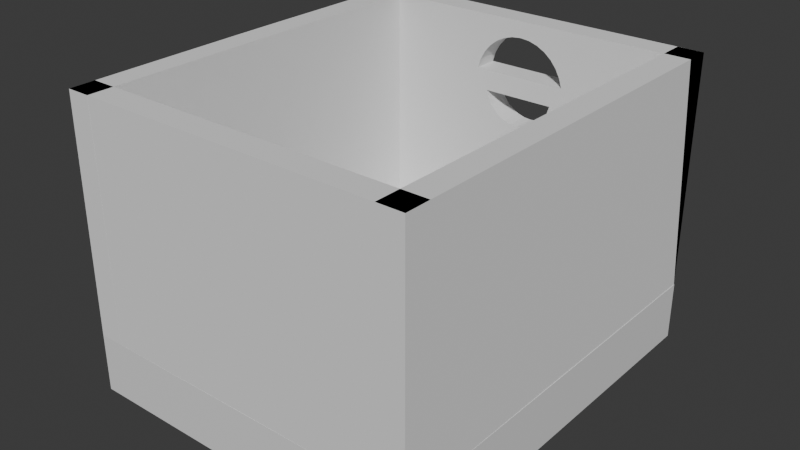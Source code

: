 # Source: actualhouse.blend  (saved by Blender 4.2.66; exported with 4.5.12 LTS)
import bpy
from mathutils import Matrix  # noqa: F401  (used for matrix-valued properties, if any)

bpy.ops.wm.read_factory_settings(use_empty=True)
scene = bpy.context.scene
scene.name = 'Scene'

# ---- collections
col_collection = bpy.data.collections.new('Collection'); scene.collection.children.link(col_collection)

# ---- materials (node trees are filled in below, after node groups)
mat_material = bpy.data.materials.new('Material')
mat_material.alpha_threshold = 0.0
mat_material.use_transparent_shadow = False
mat_material.roughness = 0.5
mat_material.line_color = (0.0, 0.0, 0.0, 1.0)

# ---- material node trees
mat_material.use_nodes = True; mat_material.node_tree.nodes.clear()
_N = mat_material.node_tree.nodes; _L = mat_material.node_tree.links
n0 = _N.new('ShaderNodeOutputMaterial'); n0.name = 'Material Output'; n0.location = (300, 300)
n1 = _N.new('ShaderNodeBsdfPrincipled'); n1.name = 'Principled BSDF'; n1.location = (10, 300)
n1.inputs[3].default_value = 1.45
_L.new(n1.outputs[0], n0.inputs[0])
n0.is_active_output = True

# ---- world
world_world = bpy.data.worlds.new('World'); scene.world = world_world
world_world.use_nodes = True; world_world.node_tree.nodes.clear()
_N = world_world.node_tree.nodes; _L = world_world.node_tree.links
n0 = _N.new('ShaderNodeOutputWorld'); n0.name = 'World Output'; n0.location = (300, 300)
n1 = _N.new('ShaderNodeBackground'); n1.name = 'Background'; n1.location = (10, 300)
n1.inputs[0].default_value = (0.05088, 0.05088, 0.05088, 1.0)
_L.new(n1.outputs[0], n0.inputs[0])
n0.is_active_output = True
world_world.color = (0.05088, 0.05088, 0.05088)
world_world.sun_shadow_jitter_overblur = 0.0

# ---- meshes
me_cube = bpy.data.meshes.new('Cube')
me_cube.from_pydata([(6.0, 7.0, 1.0), (6.0, 7.0, -1.0), (6.0, -7.0, 1.0), (6.0, -7.0, -1.0), (-6.0, 7.0, 1.0), (-6.0, 7.0, -1.0), (-6.0, -7.0, 1.0), (-6.0, -7.0, -1.0), (-4.851, 5.007, 1.0), (4.266, 4.987, 1.0), (4.261, -4.967, 1.0), (-4.786, -4.848, 1.0), (-0.3038, 0.02985, 1.0)], [], [(0, 4, 8, 9), (3, 2, 6, 7), (7, 6, 4, 5), (5, 1, 3, 7), (1, 0, 2, 3), (5, 4, 0, 1), (9, 8, 12), (12, 8, 11), (11, 8, 4, 6), (10, 9, 12), (10, 12, 11), (6, 2, 10, 11), (10, 2, 0, 9)])
_uv = me_cube.uv_layers.new(name='UVMap')
_uv.uv.foreach_set('vector', [0.625, 0.5, 0.875, 0.5, 0.8511, 0.5356, 0.6611, 0.536, 0.375, 0.75, 0.625, 0.75, 0.625, 1.0, 0.375, 1.0, 0.375, 0.0, 0.625, 0.0, 0.625, 0.25, 0.375, 0.25, 0.125, 0.5, 0.375, 0.5, 0.375, 0.75, 0.125, 0.75, 0.375, 0.5, 0.625, 0.5, 0.625, 0.75, 0.375, 0.75, 0.375, 0.25, 0.625, 0.25, 0.625, 0.5, 0.375, 0.5, 0.6611, 0.536, 0.8511, 0.5356, 0.7563, 0.6245, 0.7563, 0.6245, 0.8511, 0.5356, 0.8497, 0.7116, 0.8497, 0.7116, 0.8511, 0.5356, 0.875, 0.5, 0.875, 0.75, 0.6612, 0.7137, 0.6611, 0.536, 0.7563, 0.6245, 0.6612, 0.7137, 0.7563, 0.6245, 0.8497, 0.7116, 0.875, 0.75, 0.625, 0.75, 0.6612, 0.7137, 0.8497, 0.7116, 0.6612, 0.7137, 0.625, 0.75, 0.625, 0.5, 0.6611, 0.536])
me_cube.materials.append(mat_material)
me_cube.use_mirror_vertex_groups = False
me_cube.update()
me_cube_003 = bpy.data.meshes.new('Cube.003')
me_cube_003.from_pydata([(-6.001, -7.0, 1.0), (-5.951, -6.998, 9.0), (-6.002, 1.0, 1.0), (-6.002, 1.0, 9.0), (-5.136, -7.0, 1.0), (-5.136, -7.0, 9.0), (-5.136, 1.0, 1.0), (-5.136, 1.0, 9.0), (-6.002, 7.0, 1.0), (-5.136, 7.0, 1.0), (-5.136, 7.016, 9.0), (-5.136, -0.8065, 9.0), (-6.002, -0.8004, 9.0), (-5.136, -0.8424, 1.0), (-6.002, -0.7984, 1.0), (5.118, -7.0, 1.0), (5.118, -7.0, 9.0), (5.118, 1.0, 1.0), (5.118, 1.0, 9.0), (6.0, -7.0, 1.0), (5.984, -7.0, 9.0), (5.984, 1.0, 1.0), (5.984, 1.0, 9.0), (5.118, 7.0, 9.0), (5.118, 7.0, 1.0), (5.984, 7.0, 1.0), (5.984, 7.0, 9.0), (5.984, -0.8065, 9.0), (5.118, -0.8004, 9.0), (5.984, -0.8424, 1.0), (5.118, -0.7984, 1.0), (5.95, 6.151, 1.0), (5.984, 6.151, 9.0), (-0.85, 6.151, 9.0), (-0.85, 7.016, 9.0), (-5.957, 6.151, 9.0), (-5.95, 6.151, 1.0), (-5.95, 7.016, 9.0), (0.6855, 7.016, 9.0), (0.6804, 6.151, 9.0), (1.0, 6.151, 1.0), (1.0, 6.151, 4.506), (0.6794, 6.151, 4.506), (-1.0, 7.016, 1.0), (-1.0, 7.016, 4.506), (-0.85, 7.016, 4.506), (0.7027, 7.016, 4.506), (-1.0, 6.151, 1.0), (-1.0, 6.151, 4.506), (-0.85, 6.151, 4.506), (1.0, 7.016, 4.506), (1.0, 7.016, 1.0), (1.66, 6.151, 7.074), (0.6799, 6.151, 7.074), (-0.85, 7.016, 7.074), (-1.66, 7.016, 7.074), (0.6929, 7.016, 7.074), (-0.85, 6.151, 7.074), (-1.66, 6.151, 7.074), (1.66, 7.016, 7.074), (0.6802, 6.151, 8.29), (0.9403, 6.151, 8.151), (1.197, 6.151, 7.941), (1.66, 6.151, 7.074), (1.66, 6.151, 7.074), (1.407, 6.151, 7.684), (1.564, 6.151, 7.391), (-0.85, 7.016, 8.199), (-0.9403, 7.016, 8.151), (-1.66, 7.016, 7.074), (-1.66, 7.016, 7.074), (-1.197, 7.016, 7.941), (-1.564, 7.016, 7.391), (-1.407, 7.016, 7.684), (0.6883, 7.016, 8.286), (0.6477, 7.016, 8.307), (-0.6477, 7.016, 8.307), (-0.3302, 7.016, 8.404), (0.3302, 7.016, 8.404), (-1.59e-08, 7.016, 8.436), (-0.85, 6.151, 8.199), (-0.9403, 6.151, 8.151), (-1.197, 6.151, 7.941), (-1.407, 6.151, 7.684), (-1.66, 6.151, 7.074), (-1.66, 6.151, 7.074), (-1.564, 6.151, 7.391), (0.9403, 7.016, 8.151), (1.197, 7.016, 7.941), (1.66, 7.016, 7.074), (1.66, 7.016, 7.074), (1.407, 7.016, 7.684), (1.564, 7.016, 7.391), (-0.6477, 6.151, 8.307), (0.6477, 6.151, 8.307), (-0.3302, 6.151, 8.404), (0.3302, 6.151, 8.404), (2.195e-08, 6.151, 8.436), (0.6796, 6.151, 5.521), (0.7116, 6.151, 5.538), (0.6798, 6.151, 6.353), (1.256, 6.151, 6.353), (1.183, 6.151, 6.113), (0.9057, 6.151, 5.697), (1.065, 6.151, 5.891), (-0.9057, 7.016, 5.697), (-0.85, 7.016, 5.652), (-0.85, 7.016, 6.353), (-1.256, 7.016, 6.353), (-1.183, 7.016, 6.113), (-1.065, 7.016, 5.891), (0.4901, 7.016, 5.42), (0.6988, 7.016, 5.531), (0.6956, 7.016, 6.353), (0.2499, 7.016, 5.347), (-1.59e-08, 7.016, 5.322), (-0.2499, 7.016, 5.347), (-0.4901, 7.016, 5.42), (-0.7116, 7.016, 5.538), (-0.9057, 6.151, 5.697), (-0.85, 6.151, 5.652), (-0.85, 6.151, 6.353), (-1.256, 6.151, 6.353), (-1.183, 6.151, 6.113), (-1.065, 6.151, 5.891), (0.7116, 7.016, 5.538), (1.256, 7.016, 6.353), (1.183, 7.016, 6.113), (0.9057, 7.016, 5.697), (1.065, 7.016, 5.891), (0.4901, 6.151, 5.42), (0.2499, 6.151, 5.347), (2.195e-08, 6.151, 5.322), (-0.2499, 6.151, 5.347), (-0.4901, 6.151, 5.42), (-0.7116, 6.151, 5.538), (5.984, -6.995, 9.0), (-0.85, -6.995, 1.0), (-0.85, -6.995, 9.0), (5.95, -6.13, 1.0), (5.984, -6.13, 9.0), (-0.85, -6.13, 1.0), (-0.85, -6.13, 9.0), (-5.95, -6.13, 1.0), (-5.958, -6.13, 9.0), (0.6855, -6.13, 9.0), (0.6804, -6.995, 9.0), (0.7161, -6.13, 1.0), (0.6786, -6.995, 1.0)], [], [(0, 1, 12, 14), (7, 6, 9, 10), (6, 7, 11, 13), (4, 5, 1, 0), (2, 6, 13, 14), (7, 3, 12, 11), (8, 37, 10, 9), (6, 2, 8, 9), (3, 7, 10, 37), (2, 3, 37, 8), (13, 11, 5, 4), (14, 12, 3, 2), (11, 12, 1, 5), (14, 13, 4, 0), (15, 16, 28, 30), (22, 21, 25, 26), (21, 22, 27, 29), (19, 20, 16, 15), (17, 21, 29, 30), (22, 18, 28, 27), (24, 23, 26, 25), (21, 17, 24, 25), (18, 22, 26, 23), (17, 18, 23, 24), (29, 27, 20, 19), (30, 28, 18, 17), (27, 28, 16, 20), (30, 29, 19, 15), (52, 53, 100, 101, 102, 104, 103, 99, 98, 42, 41, 40, 31, 32, 39, 60, 61, 62, 65, 66, 63, 64), (69, 70, 55, 54, 107, 108, 109, 110, 105, 106, 45, 44, 43, 8, 37, 34, 67, 68, 71, 73, 72), (76, 67, 34, 38, 74, 75, 78, 79, 77), (112, 46, 45, 106, 118, 117, 116, 115, 114, 111), (107, 54, 56, 113), (25, 26, 32, 31), (34, 33, 39, 38), (36, 35, 37, 8), (36, 8, 43, 47), (33, 34, 37, 35), (57, 58, 85, 84, 86, 83, 82, 81, 80, 33, 35, 36, 47, 48, 49, 120, 119, 124, 123, 122, 121), (113, 56, 59, 90, 89, 92, 91, 88, 87, 74, 38, 26, 25, 51, 50, 46, 112, 125, 128, 129, 127, 126), (53, 57, 121, 100), (135, 120, 49, 42, 98, 130, 131, 132, 133, 134), (94, 60, 39, 33, 80, 93, 95, 97, 96), (38, 39, 32, 26), (25, 31, 40, 51), (47, 43, 44, 48), (40, 41, 50, 51), (49, 48, 44, 45, 46, 50, 41, 42), (57, 53, 52, 59, 56, 54, 55, 58), (85, 58, 55, 70), (59, 52, 64, 90), (70, 69, 84, 85), (64, 63, 89, 90), (69, 72, 86, 84), (86, 72, 73, 83), (83, 73, 71, 82), (68, 81, 82, 71), (80, 81, 68, 67, 76, 93), (77, 95, 93, 76), (77, 79, 97, 95), (79, 78, 96, 97), (78, 75, 94, 96), (74, 87, 61, 60, 94, 75), (88, 62, 61, 87), (91, 65, 62, 88), (65, 91, 92, 66), (66, 92, 89, 63), (122, 108, 107, 113, 126, 101, 100, 121), (101, 126, 127, 102), (102, 127, 129, 104), (104, 129, 128, 103), (99, 103, 128, 125), (111, 130, 98, 99, 125, 112), (111, 114, 131, 130), (114, 115, 132, 131), (115, 116, 133, 132), (116, 117, 134, 133), (117, 118, 135, 134), (118, 106, 105, 119, 120, 135), (119, 105, 110, 124), (110, 109, 123, 124), (109, 108, 122, 123), (19, 136, 146, 148), (142, 141, 143, 144), (141, 142, 145, 147), (139, 140, 136, 19), (137, 141, 147, 148), (142, 138, 146, 145), (0, 1, 144, 143), (141, 137, 0, 143), (138, 142, 144, 1), (137, 138, 1, 0), (147, 145, 140, 139), (148, 146, 138, 137), (145, 146, 136, 140), (148, 147, 139, 19)])
_uv = me_cube_003.uv_layers.new(name='UVMap')
_uv.uv.foreach_set('vector', [0.375, 0.0, 0.625, 0.0, 0.625, 0.1937, 0.375, 0.1938, 0.625, 0.5, 0.375, 0.5, 0.375, 0.5, 0.625, 0.5, 0.375, 0.5, 0.625, 0.5, 0.625, 0.5565, 0.375, 0.5576, 0.375, 0.75, 0.625, 0.75, 0.625, 1.0, 0.375, 1.0, 0.125, 0.5, 0.375, 0.5, 0.375, 0.5576, 0.125, 0.5562, 0.625, 0.5, 0.875, 0.5, 0.875, 0.5563, 0.625, 0.5565, 0.375, 0.25, 0.625, 0.25, 0.625, 0.5, 0.375, 0.5, 0.375, 0.5, 0.125, 0.5, 0.125, 0.5, 0.375, 0.5, 0.875, 0.5, 0.625, 0.5, 0.625, 0.5, 0.875, 0.5, 0.375, 0.25, 0.625, 0.25, 0.625, 0.25, 0.375, 0.25, 0.375, 0.5576, 0.625, 0.5565, 0.625, 0.75, 0.375, 0.75, 0.375, 0.1938, 0.625, 0.1937, 0.625, 0.25, 0.375, 0.25, 0.625, 0.5565, 0.875, 0.5563, 0.875, 0.75, 0.625, 0.75, 0.125, 0.5562, 0.375, 0.5576, 0.375, 0.75, 0.125, 0.75, 0.375, 0.0, 0.625, 0.0, 0.625, 0.1937, 0.375, 0.1938, 0.625, 0.5, 0.375, 0.5, 0.375, 0.5, 0.625, 0.5, 0.375, 0.5, 0.625, 0.5, 0.625, 0.5565, 0.375, 0.5576, 0.375, 0.75, 0.625, 0.75, 0.625, 1.0, 0.375, 1.0, 0.125, 0.5, 0.375, 0.5, 0.375, 0.5576, 0.125, 0.5562, 0.625, 0.5, 0.875, 0.5, 0.875, 0.5563, 0.625, 0.5565, 0.375, 0.25, 0.625, 0.25, 0.625, 0.5, 0.375, 0.5, 0.375, 0.5, 0.125, 0.5, 0.125, 0.5, 0.375, 0.5, 0.875, 0.5, 0.625, 0.5, 0.625, 0.5, 0.875, 0.5, 0.375, 0.25, 0.625, 0.25, 0.625, 0.25, 0.375, 0.25, 0.375, 0.5576, 0.625, 0.5565, 0.625, 0.75, 0.375, 0.75, 0.375, 0.1938, 0.625, 0.1937, 0.625, 0.25, 0.375, 0.25, 0.625, 0.5565, 0.875, 0.5563, 0.875, 0.75, 0.625, 0.75, 0.125, 0.5562, 0.375, 0.5576, 0.375, 0.75, 0.125, 0.75, 0.5648, 0.1577, 0.5648, 0.1938, 0.5423, 0.1938, 0.5423, 0.1726, 0.5348, 0.1752, 0.5279, 0.1796, 0.5218, 0.1855, 0.5168, 0.1926, 0.5163, 0.1938, 0.4846, 0.1938, 0.4846, 0.182, 0.375, 0.182, 0.375, 0.0, 0.625, 0.0, 0.625, 0.1937, 0.6028, 0.1937, 0.5985, 0.1842, 0.5919, 0.1748, 0.5839, 0.167, 0.5747, 0.1613, 0.5648, 0.1577, 0.5648, 0.1577, 0.5648, 0.5, 0.5648, 0.5, 0.5648, 0.5, 0.5648, 0.5, 0.5423, 0.5, 0.5423, 0.5, 0.5348, 0.5, 0.5279, 0.5, 0.5218, 0.5, 0.5204, 0.5, 0.4846, 0.5, 0.4846, 0.5, 0.375, 0.5, 0.375, 0.5, 0.625, 0.5, 0.625, 0.5, 0.6, 0.5, 0.5985, 0.5, 0.5919, 0.5, 0.5839, 0.5, 0.5747, 0.5, 0.6034, 0.5074, 0.6, 0.5, 0.625, 0.5, 0.625, 0.5565, 0.6027, 0.5566, 0.6034, 0.5551, 0.6064, 0.5434, 0.6074, 0.5312, 0.6064, 0.5191, 0.5166, 0.5569, 0.4846, 0.5571, 0.4846, 0.5, 0.5204, 0.5, 0.5168, 0.5051, 0.5131, 0.5132, 0.5108, 0.5221, 0.5101, 0.5313, 0.5108, 0.5404, 0.5131, 0.5493, 0.5423, 0.5, 0.5648, 0.5, 0.5648, 0.5567, 0.5423, 0.5568, 0.375, 0.75, 0.625, 0.75, 0.625, 1.0, 0.375, 1.0, 0.625, 0.5, 0.875, 0.5, 0.875, 0.5563, 0.625, 0.5565, 0.375, 0.25, 0.625, 0.25, 0.625, 0.5, 0.375, 0.5, 0.125, 0.5, 0.375, 0.5, 0.375, 0.5, 0.125, 0.5, 0.875, 0.5, 0.625, 0.5, 0.625, 0.5, 0.875, 0.5, 0.5648, 0.25, 0.5648, 0.25, 0.5648, 0.25, 0.5648, 0.25, 0.5747, 0.25, 0.5839, 0.25, 0.5919, 0.25, 0.5985, 0.25, 0.6, 0.25, 0.625, 0.25, 0.625, 0.25, 0.375, 0.25, 0.375, 0.25, 0.4846, 0.25, 0.4846, 0.25, 0.5204, 0.25, 0.5218, 0.25, 0.5279, 0.25, 0.5348, 0.25, 0.5423, 0.25, 0.5423, 0.25, 0.5423, 0.5568, 0.5648, 0.5567, 0.5648, 0.5923, 0.5648, 0.5923, 0.5648, 0.5923, 0.5747, 0.5887, 0.5839, 0.583, 0.5919, 0.5752, 0.5985, 0.5658, 0.6027, 0.5566, 0.625, 0.5565, 0.625, 0.75, 0.375, 0.75, 0.375, 0.568, 0.4846, 0.568, 0.4846, 0.5571, 0.5166, 0.5569, 0.5168, 0.5574, 0.5218, 0.5645, 0.5279, 0.5704, 0.5348, 0.5748, 0.5423, 0.5774, 0.5648, 0.1938, 0.5648, 0.25, 0.5423, 0.25, 0.5423, 0.1938, 0.5168, 0.2449, 0.5204, 0.25, 0.4846, 0.25, 0.4846, 0.1938, 0.5163, 0.1938, 0.5131, 0.2007, 0.5108, 0.2096, 0.5101, 0.2188, 0.5108, 0.2279, 0.5131, 0.2368, 0.6034, 0.1949, 0.6028, 0.1937, 0.625, 0.1937, 0.625, 0.25, 0.6, 0.25, 0.6034, 0.2426, 0.6064, 0.2309, 0.6074, 0.2187, 0.6064, 0.2066, 0.625, 0.5565, 0.875, 0.5563, 0.875, 0.75, 0.625, 0.75, 0.375, 0.75, 0.125, 0.75, 0.125, 0.568, 0.375, 0.568, 0.4577, 0.0, 0.4577, 0.0, 0.625, 0.0, 0.625, 0.0, 0.4577, 0.5, 0.625, 0.5, 0.625, 0.5, 0.4577, 0.5, 0.8563, 0.69, 0.875, 0.69, 0.875, 0.5818, 0.8562, 0.5818, 0.6622, 0.5818, 0.625, 0.5818, 0.625, 0.69, 0.6651, 0.69, 0.362, 1.0, 0.1604, 1.0, 0.03125, 0.5, 0.03125, 0.5, 0.1587, 1.0, 0.362, 1.0, 0.4688, 1.0, 0.4688, 1.0, 0.4688, 0.8374, 0.4688, 0.8374, 0.4688, 0.7095, 0.4688, 0.7095, 0.03125, 0.7095, 0.03125, 0.8374, 0.03125, 0.8374, 0.03125, 0.7095, 0.4687, 1.0, 0.4688, 1.0, 0.4688, 1.0, 0.4687, 1.0, 0.03125, 0.5, 0.03125, 0.5, 0.03125, 0.5, 0.03125, 0.5, 0.4688, 0.7095, 0.4375, 0.7095, 0.4375, 0.8374, 0.4688, 0.8374, 0.4375, 0.8374, 0.4375, 0.7095, 0.4062, 0.7095, 0.4062, 0.8374, 0.4062, 0.8374, 0.4062, 0.7095, 0.375, 0.7095, 0.375, 0.8374, 0.3438, 0.7095, 0.3438, 0.8374, 0.375, 0.8374, 0.375, 0.7095, 0.3341, 0.8374, 0.3438, 0.8374, 0.3438, 0.7095, 0.3341, 0.7095, 0.3125, 0.7095, 0.3125, 0.8374, 0.2812, 0.7095, 0.2812, 0.8374, 0.3125, 0.8374, 0.3125, 0.7095, 0.2812, 0.7095, 0.25, 0.7095, 0.25, 0.8374, 0.2812, 0.8374, 0.25, 0.7095, 0.2188, 0.7095, 0.2188, 0.8374, 0.25, 0.8374, 0.2188, 0.7095, 0.1875, 0.7095, 0.1875, 0.8374, 0.2188, 0.8374, 0.1832, 0.7095, 0.1562, 0.7095, 0.1562, 0.8374, 0.184, 0.8374, 0.1875, 0.8374, 0.1875, 0.7095, 0.125, 0.7095, 0.125, 0.8374, 0.1562, 0.8374, 0.1562, 0.7095, 0.09375, 0.7095, 0.09375, 0.8374, 0.125, 0.8374, 0.125, 0.7095, 0.09375, 0.8374, 0.09375, 0.7095, 0.0625, 0.7095, 0.0625, 0.8374, 0.0625, 0.8374, 0.0625, 0.7095, 0.03125, 0.7095, 0.03125, 0.8374, 0.03125, 0.5, 0.03125, 0.5, 0.102, 1.0, 0.3711, 1.0, 0.4688, 1.0, 0.4688, 1.0, 0.3684, 1.0, 0.102, 1.0, 0.4688, 0.8654, 0.4688, 0.6965, 0.4375, 0.6965, 0.4375, 0.8654, 0.4375, 0.8654, 0.4375, 0.6965, 0.4062, 0.6965, 0.4062, 0.8654, 0.4062, 0.8654, 0.4062, 0.6965, 0.375, 0.6965, 0.375, 0.8654, 0.3438, 0.8654, 0.375, 0.8654, 0.375, 0.6965, 0.3438, 0.6965, 0.3125, 0.6965, 0.3125, 0.8654, 0.3392, 0.8654, 0.3438, 0.8654, 0.3438, 0.6965, 0.3419, 0.6965, 0.3125, 0.6965, 0.2812, 0.6965, 0.2812, 0.8654, 0.3125, 0.8654, 0.2812, 0.6965, 0.25, 0.6965, 0.25, 0.8654, 0.2812, 0.8654, 0.25, 0.6965, 0.2188, 0.6965, 0.2188, 0.8654, 0.25, 0.8654, 0.2188, 0.6965, 0.1875, 0.6965, 0.1875, 0.8654, 0.2188, 0.8654, 0.1875, 0.6965, 0.1562, 0.6965, 0.1562, 0.8654, 0.1875, 0.8654, 0.1562, 0.6965, 0.134, 0.6965, 0.125, 0.6965, 0.125, 0.8654, 0.134, 0.8654, 0.1562, 0.8654, 0.125, 0.8654, 0.125, 0.6965, 0.09375, 0.6965, 0.09375, 0.8654, 0.09375, 0.6965, 0.0625, 0.6965, 0.0625, 0.8654, 0.09375, 0.8654, 0.0625, 0.6965, 0.03125, 0.6965, 0.03125, 0.8654, 0.0625, 0.8654, 0.375, 0.0, 0.625, 0.0, 0.625, 0.1937, 0.375, 0.1938, 0.625, 0.5, 0.375, 0.5, 0.375, 0.5, 0.625, 0.5, 0.375, 0.5, 0.625, 0.5, 0.625, 0.5565, 0.375, 0.5576, 0.375, 0.75, 0.625, 0.75, 0.625, 1.0, 0.375, 1.0, 0.125, 0.5, 0.375, 0.5, 0.375, 0.5576, 0.125, 0.5562, 0.625, 0.5, 0.875, 0.5, 0.875, 0.5563, 0.625, 0.5565, 0.375, 0.25, 0.625, 0.25, 0.625, 0.5, 0.375, 0.5, 0.375, 0.5, 0.125, 0.5, 0.125, 0.5, 0.375, 0.5, 0.875, 0.5, 0.625, 0.5, 0.625, 0.5, 0.875, 0.5, 0.375, 0.25, 0.625, 0.25, 0.625, 0.25, 0.375, 0.25, 0.375, 0.5576, 0.625, 0.5565, 0.625, 0.75, 0.375, 0.75, 0.375, 0.1938, 0.625, 0.1937, 0.625, 0.25, 0.375, 0.25, 0.625, 0.5565, 0.875, 0.5563, 0.875, 0.75, 0.625, 0.75, 0.125, 0.5562, 0.375, 0.5576, 0.375, 0.75, 0.125, 0.75])
me_cube_003.update()

# ---- objects
ob_floor_col = bpy.data.objects.new('Floor-col', me_cube)
ob_wall_001_col = bpy.data.objects.new('Wall.001-col', me_cube_003)

# ---- transforms, parenting, visibility, modifiers, constraints
ob_floor_col.location = (0.0, 0.0, 0.0)
ob_floor_col.lock_rotations_4d = False
ob_floor_col.empty_display_type = 'ARROWS'
ob_floor_col.lineart.crease_threshold = 0.0
ob_wall_001_col.location = (0.0, 0.0, 0.0)

# ---- collection membership
col_collection.objects.link(ob_floor_col)
col_collection.objects.link(ob_wall_001_col)

# ---- scene / render settings (as saved in the file)
scene.frame_start = 1; scene.frame_end = 250; scene.frame_set(1)
scene.render.engine = 'BLENDER_EEVEE_NEXT'
bpy.context.view_layer.update()

# ---- added for rendering (the .blend has no active camera and no usable light): camera, sun
cam_auto = bpy.data.cameras.new('AutoCamera')
cam_auto.lens = 50.0
cam_auto.sensor_width = 36.0
cam_auto.clip_end = 1000.0
ob_auto_camera = bpy.data.objects.new('AutoCamera', cam_auto)
scene.collection.objects.link(ob_auto_camera)
ob_auto_camera.location = (19.4179, -23.2945, 19.5352)
ob_auto_camera.rotation_euler = (1.09748, -7.21219e-08, 0.694738)
scene.camera = ob_auto_camera
light_auto_sun = bpy.data.lights.new('AutoSun', 'SUN')
light_auto_sun.energy = 3.0
light_auto_sun.angle = 0.0523599
ob_auto_sun = bpy.data.objects.new('AutoSun', light_auto_sun)
scene.collection.objects.link(ob_auto_sun)
ob_auto_sun.rotation_euler = (0.872665, 0.174533, 0.523599)
bpy.context.view_layer.update()
